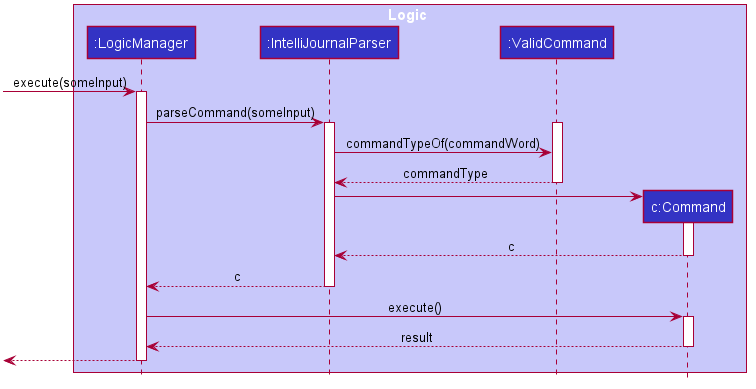

The diagram above was rendered by PlantUML. Its source (embedded in the PNG):
@startuml








skinparam BackgroundColor #FFFFFFF

skinparam Shadowing false

skinparam Class {
    FontColor #FFFFFF
    BorderThickness 1
    BorderColor #FFFFFF
    StereotypeFontColor #FFFFFF
    FontName Arial
}

skinparam Actor {
    BorderColor #000000
    Color #000000
    FontName Arial
}

skinparam Sequence {
    MessageAlign center
    BoxFontSize 15
    BoxPadding 0
    BoxFontColor #FFFFFF
    FontName Arial
}

skinparam Participant {
    FontColor #FFFFFFF
    Padding 20
}

skinparam MinClassWidth 50
skinparam ParticipantPadding 10
skinparam Shadowing false
skinparam DefaultTextAlignment center
skinparam packageStyle Rectangle

hide footbox
hide members
hide circle

box Logic #C8C8FA
participant ":LogicManager" as LogicManager #3333C4
participant ":IntelliJournalParser" as IntelliJournalParser #3333C4
participant ":ValidCommand" as ValidCommand #3333C4
participant "c:Command" as Command #3333C4
end box

[-> LogicManager : execute(someInput)
activate LogicManager

LogicManager -> IntelliJournalParser : parseCommand(someInput)
activate IntelliJournalParser

activate ValidCommand
IntelliJournalParser -> ValidCommand: commandTypeOf(commandWord)
ValidCommand --> IntelliJournalParser: commandType
deactivate ValidCommand

create Command
IntelliJournalParser -> Command
activate Command

Command --> IntelliJournalParser:c
deactivate Command

IntelliJournalParser --> LogicManager : c
deactivate IntelliJournalParser

LogicManager -> Command : execute()
activate Command

Command --> LogicManager : result
deactivate Command

[<--LogicManager
deactivate LogicManager
@enduml